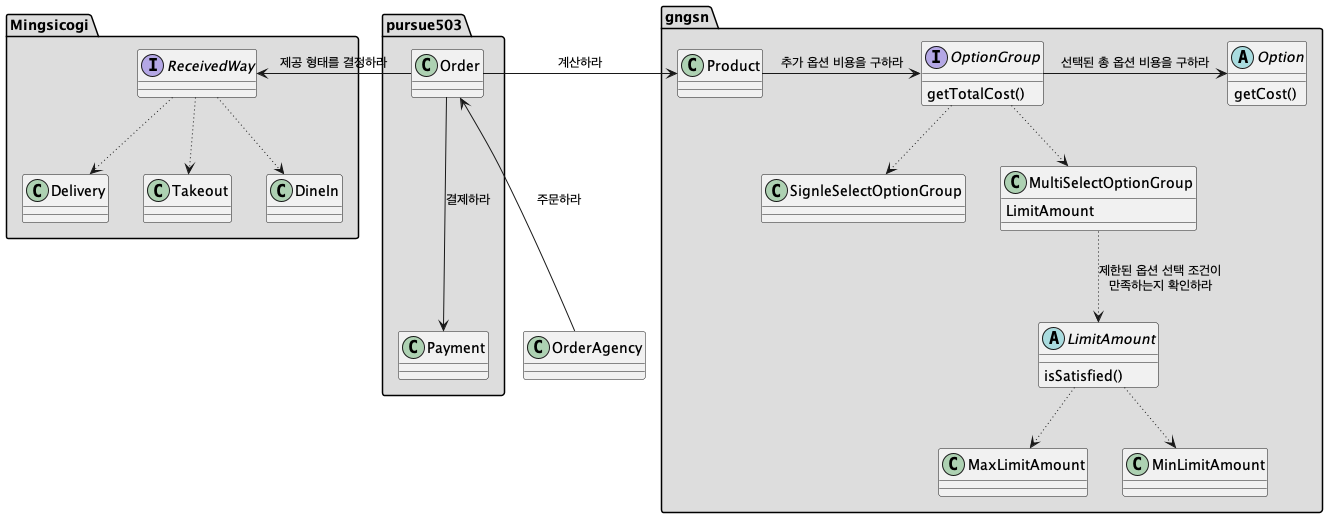

The diagram above was rendered by PlantUML. Its source (embedded in the PNG):
@startuml
class OrderAgency

namespace Mingsicogi #DDDDDD {
    interface ReceivedWay
    class Delivery
    class Takeout
    class DineIn
}

namespace pursue503 #DDDDDD {
    class Order
    class Payment
}

namespace gngsn #DDDDDD {
    class Product

    interface OptionGroup {
        getTotalCost()
    }

    abstract class Option {
        getCost()
    }

    class SignleSelectOptionGroup
    class MultiSelectOptionGroup {
     LimitAmount
    }

    abstract class LimitAmount {
        isSatisfied()
    }
    class MaxLimitAmount
    class MinLimitAmount
}

ReceivedWay <- Order: 제공 형태를 결정하라
Order -> Product: 계산하라

Order <--- OrderAgency: 주문하라
Order ---> Payment: 결제하라

ReceivedWay -[dotted]-> Delivery
ReceivedWay -[dotted]-> Takeout
ReceivedWay -[dotted]-> DineIn

Product -> OptionGroup: 추가 옵션 비용을 구하라
OptionGroup -> Option: 선택된 총 옵션 비용을 구하라
OptionGroup -[dotted]-> MultiSelectOptionGroup
OptionGroup -[dotted]-> SignleSelectOptionGroup

MultiSelectOptionGroup -[dotted]-> LimitAmount: 제한된 옵션 선택 조건이\n만족하는지 확인하라


LimitAmount -[dotted]-> MaxLimitAmount
LimitAmount -[dotted]-> MinLimitAmount

@enduml